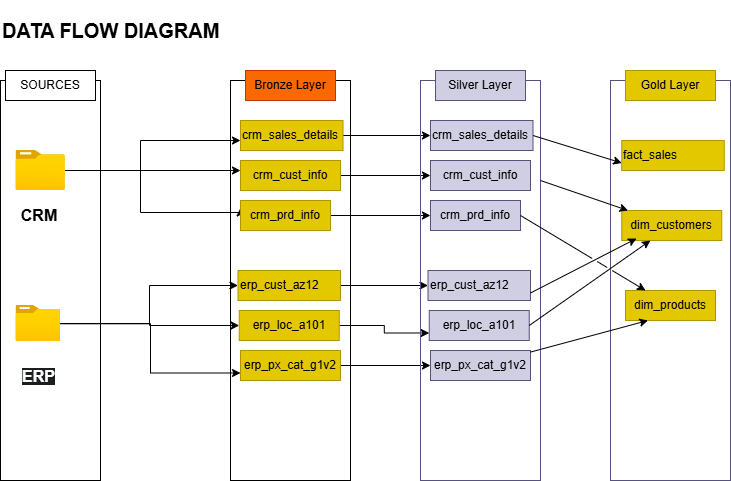

The diagram above was exported from draw.io. Its source (the exported page's mxGraphModel, read from the mxfile embedded in the PNG):
<mxGraphModel dx="866" dy="600" grid="1" gridSize="10" guides="1" tooltips="1" connect="1" arrows="1" fold="1" page="1" pageScale="1" pageWidth="850" pageHeight="1100" math="0" shadow="0">
  <root>
    <mxCell id="0" />
    <mxCell id="1" parent="0" />
    <mxCell id="3s-p3tdfHLpdclXxwueC-1" parent="1" style="rounded=0;whiteSpace=wrap;html=1;align=left;fillColor=none;strokeColor=none;" value="&lt;font style=&quot;font-size: 20px;&quot;&gt;&lt;b&gt;DATA FLOW DIAGRAM&lt;/b&gt;&lt;/font&gt;" vertex="1">
      <mxGeometry height="60" width="220" as="geometry" />
    </mxCell>
    <mxCell id="3s-p3tdfHLpdclXxwueC-2" parent="1" style="rounded=0;whiteSpace=wrap;html=1;direction=south;fillColor=none;" value="" vertex="1">
      <mxGeometry height="400" width="100" y="80" as="geometry" />
    </mxCell>
    <mxCell id="3s-p3tdfHLpdclXxwueC-3" parent="1" style="rounded=0;whiteSpace=wrap;html=1;fillColor=default;" value="SOURCES" vertex="1">
      <mxGeometry height="30" width="90" x="5" y="70" as="geometry" />
    </mxCell>
    <mxCell id="3s-p3tdfHLpdclXxwueC-15" edge="1" parent="1" source="3s-p3tdfHLpdclXxwueC-4" style="edgeStyle=orthogonalEdgeStyle;rounded=0;orthogonalLoop=1;jettySize=auto;html=1;" target="3s-p3tdfHLpdclXxwueC-11" value="">
      <mxGeometry relative="1" as="geometry">
        <Array as="points">
          <mxPoint x="130" y="170" />
          <mxPoint x="130" y="170" />
        </Array>
        <mxPoint x="209.42000000000007" y="170" as="targetPoint" />
      </mxGeometry>
    </mxCell>
    <mxCell id="3s-p3tdfHLpdclXxwueC-21" edge="1" parent="1" source="3s-p3tdfHLpdclXxwueC-4" style="edgeStyle=orthogonalEdgeStyle;rounded=0;orthogonalLoop=1;jettySize=auto;html=1;" target="3s-p3tdfHLpdclXxwueC-10" value="">
      <mxGeometry relative="1" as="geometry">
        <Array as="points">
          <mxPoint x="140" y="170" />
          <mxPoint x="140" y="140" />
        </Array>
      </mxGeometry>
    </mxCell>
    <mxCell id="3s-p3tdfHLpdclXxwueC-23" edge="1" parent="1" source="3s-p3tdfHLpdclXxwueC-4" style="edgeStyle=orthogonalEdgeStyle;rounded=0;orthogonalLoop=1;jettySize=auto;html=1;entryX=0;entryY=0.25;entryDx=0;entryDy=0;" target="3s-p3tdfHLpdclXxwueC-12" value="">
      <mxGeometry relative="1" as="geometry">
        <Array as="points">
          <mxPoint x="140" y="170" />
          <mxPoint x="140" y="212" />
          <mxPoint x="240" y="212" />
        </Array>
      </mxGeometry>
    </mxCell>
    <mxCell id="3s-p3tdfHLpdclXxwueC-4" parent="1" style="image;aspect=fixed;html=1;points=[];align=center;fontSize=12;image=img/lib/azure2/general/Folder_Blank.svg;" value="" vertex="1">
      <mxGeometry height="40" width="49.28" x="15.5" y="150" as="geometry" />
    </mxCell>
    <mxCell id="3s-p3tdfHLpdclXxwueC-27" edge="1" parent="1" source="3s-p3tdfHLpdclXxwueC-5" style="edgeStyle=orthogonalEdgeStyle;rounded=0;orthogonalLoop=1;jettySize=auto;html=1;" target="3s-p3tdfHLpdclXxwueC-25">
      <mxGeometry relative="1" as="geometry">
        <Array as="points">
          <mxPoint x="149" y="323" />
          <mxPoint x="149" y="325" />
        </Array>
      </mxGeometry>
    </mxCell>
    <mxCell id="3s-p3tdfHLpdclXxwueC-28" edge="1" parent="1" source="3s-p3tdfHLpdclXxwueC-5" style="edgeStyle=orthogonalEdgeStyle;rounded=0;orthogonalLoop=1;jettySize=auto;html=1;entryX=0;entryY=0.5;entryDx=0;entryDy=0;" target="3s-p3tdfHLpdclXxwueC-24" value="">
      <mxGeometry relative="1" as="geometry">
        <Array as="points">
          <mxPoint x="149" y="323" />
          <mxPoint x="149" y="285" />
        </Array>
      </mxGeometry>
    </mxCell>
    <mxCell id="3s-p3tdfHLpdclXxwueC-29" edge="1" parent="1" source="3s-p3tdfHLpdclXxwueC-5" style="edgeStyle=orthogonalEdgeStyle;rounded=0;orthogonalLoop=1;jettySize=auto;html=1;entryX=0;entryY=0.75;entryDx=0;entryDy=0;" target="3s-p3tdfHLpdclXxwueC-26" value="">
      <mxGeometry relative="1" as="geometry" />
    </mxCell>
    <mxCell id="3s-p3tdfHLpdclXxwueC-5" parent="1" style="image;aspect=fixed;html=1;points=[];align=center;fontSize=12;image=img/lib/azure2/general/Folder_Blank.svg;" value="" vertex="1">
      <mxGeometry height="36.12" width="44.5" x="15.5" y="305" as="geometry" />
    </mxCell>
    <mxCell id="3s-p3tdfHLpdclXxwueC-6" parent="1" style="rounded=0;whiteSpace=wrap;html=1;fillColor=none;strokeColor=none;" value="&lt;b style=&quot;font-size: 16px;&quot;&gt;CRM&lt;/b&gt;" vertex="1">
      <mxGeometry height="30" width="70" x="4.279999999999985" y="200" as="geometry" />
    </mxCell>
    <mxCell id="3s-p3tdfHLpdclXxwueC-7" parent="1" style="text;whiteSpace=wrap;html=1;" value="&lt;b style=&quot;forced-color-adjust: none; box-shadow: none !important; color: rgb(255, 255, 255); font-family: Helvetica; font-size: 16px; font-style: normal; font-variant-ligatures: normal; font-variant-caps: normal; letter-spacing: normal; orphans: 2; text-align: center; text-indent: 0px; text-transform: none; widows: 2; word-spacing: 0px; -webkit-text-stroke-width: 0px; white-space: normal; background-color: rgb(27, 29, 30); text-decoration-thickness: initial; text-decoration-style: initial; text-decoration-color: initial;&quot;&gt;ERP&lt;/b&gt;" vertex="1">
      <mxGeometry height="30" width="45" x="19.78" y="360" as="geometry" />
    </mxCell>
    <mxCell id="3s-p3tdfHLpdclXxwueC-8" parent="1" style="rounded=0;whiteSpace=wrap;html=1;direction=south;fillColor=none;" value="" vertex="1">
      <mxGeometry height="400" width="120" x="230" y="80" as="geometry" />
    </mxCell>
    <mxCell id="3s-p3tdfHLpdclXxwueC-9" parent="1" style="rounded=0;whiteSpace=wrap;html=1;fillColor=#fa6800;fontColor=#000000;strokeColor=#C73500;" value="Bronze Layer" vertex="1">
      <mxGeometry height="30" width="90" x="245" y="70" as="geometry" />
    </mxCell>
    <mxCell id="3ODnQoaL3myixkjg35b2-9" edge="1" parent="1" source="3s-p3tdfHLpdclXxwueC-10" style="edgeStyle=orthogonalEdgeStyle;rounded=0;orthogonalLoop=1;jettySize=auto;html=1;" target="3ODnQoaL3myixkjg35b2-2">
      <mxGeometry relative="1" as="geometry" />
    </mxCell>
    <mxCell id="3s-p3tdfHLpdclXxwueC-10" parent="1" style="rounded=0;whiteSpace=wrap;html=1;align=left;fillColor=#e3c800;strokeColor=#B09500;fontColor=#000000;" value="crm_sales_details" vertex="1">
      <mxGeometry height="30" width="102.5" x="240" y="120" as="geometry" />
    </mxCell>
    <mxCell id="3ODnQoaL3myixkjg35b2-10" edge="1" parent="1" source="3s-p3tdfHLpdclXxwueC-11" style="edgeStyle=orthogonalEdgeStyle;rounded=0;orthogonalLoop=1;jettySize=auto;html=1;entryX=0;entryY=0.5;entryDx=0;entryDy=0;" target="3ODnQoaL3myixkjg35b2-3">
      <mxGeometry relative="1" as="geometry" />
    </mxCell>
    <mxCell id="3s-p3tdfHLpdclXxwueC-11" parent="1" style="rounded=0;whiteSpace=wrap;html=1;fillColor=#e3c800;fontColor=#000000;strokeColor=#B09500;" value="crm_cust_info" vertex="1">
      <mxGeometry height="30" width="100" x="240" y="160" as="geometry" />
    </mxCell>
    <mxCell id="3ODnQoaL3myixkjg35b2-11" edge="1" parent="1" source="3s-p3tdfHLpdclXxwueC-12" style="edgeStyle=orthogonalEdgeStyle;rounded=0;orthogonalLoop=1;jettySize=auto;html=1;entryX=0;entryY=0.5;entryDx=0;entryDy=0;" target="3ODnQoaL3myixkjg35b2-4">
      <mxGeometry relative="1" as="geometry" />
    </mxCell>
    <mxCell id="3s-p3tdfHLpdclXxwueC-12" parent="1" style="rounded=0;whiteSpace=wrap;html=1;fillColor=#e3c800;fontColor=#000000;strokeColor=#B09500;" value="crm_prd_info" vertex="1">
      <mxGeometry height="30" width="90" x="240" y="200" as="geometry" />
    </mxCell>
    <mxCell id="3ODnQoaL3myixkjg35b2-12" edge="1" parent="1" source="3s-p3tdfHLpdclXxwueC-24" style="edgeStyle=orthogonalEdgeStyle;rounded=0;orthogonalLoop=1;jettySize=auto;html=1;entryX=0;entryY=0.5;entryDx=0;entryDy=0;" target="3ODnQoaL3myixkjg35b2-5">
      <mxGeometry relative="1" as="geometry" />
    </mxCell>
    <mxCell id="3s-p3tdfHLpdclXxwueC-24" parent="1" style="rounded=0;whiteSpace=wrap;html=1;align=left;fillColor=#e3c800;strokeColor=#B09500;fontColor=#000000;" value="erp_cust_az12" vertex="1">
      <mxGeometry height="30" width="102.5" x="237.5" y="270" as="geometry" />
    </mxCell>
    <mxCell id="3ODnQoaL3myixkjg35b2-13" edge="1" parent="1" source="3s-p3tdfHLpdclXxwueC-25" style="edgeStyle=orthogonalEdgeStyle;rounded=0;orthogonalLoop=1;jettySize=auto;html=1;entryX=0;entryY=0.75;entryDx=0;entryDy=0;" target="3ODnQoaL3myixkjg35b2-6">
      <mxGeometry relative="1" as="geometry" />
    </mxCell>
    <mxCell id="3s-p3tdfHLpdclXxwueC-25" parent="1" style="rounded=0;whiteSpace=wrap;html=1;fillColor=#e3c800;fontColor=#000000;strokeColor=#B09500;" value="erp_loc_a101" vertex="1">
      <mxGeometry height="30" width="100" x="238.75" y="310" as="geometry" />
    </mxCell>
    <mxCell id="3ODnQoaL3myixkjg35b2-14" edge="1" parent="1" source="3s-p3tdfHLpdclXxwueC-26" style="edgeStyle=orthogonalEdgeStyle;rounded=0;orthogonalLoop=1;jettySize=auto;html=1;entryX=0;entryY=0.5;entryDx=0;entryDy=0;" target="3ODnQoaL3myixkjg35b2-7">
      <mxGeometry relative="1" as="geometry" />
    </mxCell>
    <mxCell id="3s-p3tdfHLpdclXxwueC-26" parent="1" style="rounded=0;whiteSpace=wrap;html=1;fillColor=#e3c800;fontColor=#000000;strokeColor=#B09500;" value="erp_px_cat_g1v2" vertex="1">
      <mxGeometry height="30" width="100" x="240" y="350" as="geometry" />
    </mxCell>
    <mxCell id="3ODnQoaL3myixkjg35b2-1" parent="1" style="rounded=0;whiteSpace=wrap;html=1;direction=south;fillColor=none;strokeColor=#56517e;" value="" vertex="1">
      <mxGeometry height="400" width="120" x="420" y="80" as="geometry" />
    </mxCell>
    <mxCell id="3ODnQoaL3myixkjg35b2-2" parent="1" style="rounded=0;whiteSpace=wrap;html=1;align=left;fillColor=#d0cee2;strokeColor=#56517e;" value="crm_sales_details" vertex="1">
      <mxGeometry height="30" width="102.5" x="430" y="120" as="geometry" />
    </mxCell>
    <mxCell id="3ODnQoaL3myixkjg35b2-3" parent="1" style="rounded=0;whiteSpace=wrap;html=1;fillColor=#d0cee2;strokeColor=#56517e;" value="crm_cust_info" vertex="1">
      <mxGeometry height="30" width="100" x="430" y="160" as="geometry" />
    </mxCell>
    <mxCell id="3ODnQoaL3myixkjg35b2-4" parent="1" style="rounded=0;whiteSpace=wrap;html=1;fillColor=#d0cee2;strokeColor=#56517e;" value="crm_prd_info" vertex="1">
      <mxGeometry height="30" width="90" x="430" y="200" as="geometry" />
    </mxCell>
    <mxCell id="3ODnQoaL3myixkjg35b2-5" parent="1" style="rounded=0;whiteSpace=wrap;html=1;align=left;fillColor=#d0cee2;strokeColor=#56517e;" value="erp_cust_az12" vertex="1">
      <mxGeometry height="30" width="102.5" x="427.5" y="270" as="geometry" />
    </mxCell>
    <mxCell id="3ODnQoaL3myixkjg35b2-6" parent="1" style="rounded=0;whiteSpace=wrap;html=1;fillColor=#d0cee2;strokeColor=#56517e;" value="erp_loc_a101" vertex="1">
      <mxGeometry height="30" width="100" x="428.75" y="310" as="geometry" />
    </mxCell>
    <mxCell id="3ODnQoaL3myixkjg35b2-7" parent="1" style="rounded=0;whiteSpace=wrap;html=1;fillColor=#d0cee2;strokeColor=#56517e;" value="erp_px_cat_g1v2" vertex="1">
      <mxGeometry height="30" width="100" x="430" y="350" as="geometry" />
    </mxCell>
    <mxCell id="3ODnQoaL3myixkjg35b2-8" parent="1" style="rounded=0;whiteSpace=wrap;html=1;fillColor=#d0cee2;strokeColor=#56517e;" value="Silver Layer" vertex="1">
      <mxGeometry height="30" width="90" x="435" y="70" as="geometry" />
    </mxCell>
    <mxCell id="LL8GwlCl13Z7hYHkvkI1-1" parent="1" style="rounded=0;whiteSpace=wrap;html=1;direction=south;fillColor=none;strokeColor=#56517e;" value="" vertex="1">
      <mxGeometry height="400" width="120" x="610" y="80" as="geometry" />
    </mxCell>
    <mxCell id="LL8GwlCl13Z7hYHkvkI1-2" parent="1" style="rounded=0;whiteSpace=wrap;html=1;align=left;fillColor=#e3c800;strokeColor=#B09500;fontColor=#000000;" value="fact_sales&lt;span style=&quot;white-space: pre;&quot;&gt;&#09;&lt;/span&gt;" vertex="1">
      <mxGeometry height="30" width="102.5" x="621.25" y="140" as="geometry" />
    </mxCell>
    <mxCell id="LL8GwlCl13Z7hYHkvkI1-3" parent="1" style="rounded=0;whiteSpace=wrap;html=1;fillColor=#e3c800;strokeColor=#B09500;fontColor=#000000;" value="dim_customers" vertex="1">
      <mxGeometry height="30" width="100" x="621.25" y="210" as="geometry" />
    </mxCell>
    <mxCell id="LL8GwlCl13Z7hYHkvkI1-4" parent="1" style="rounded=0;whiteSpace=wrap;html=1;fillColor=#e3c800;strokeColor=#B09500;fontColor=#000000;" value="dim_products" vertex="1">
      <mxGeometry height="30" width="90" x="625" y="290" as="geometry" />
    </mxCell>
    <mxCell id="LL8GwlCl13Z7hYHkvkI1-8" parent="1" style="rounded=0;whiteSpace=wrap;html=1;fillColor=#e3c800;strokeColor=#B09500;fontColor=#000000;" value="Gold Layer" vertex="1">
      <mxGeometry height="30" width="90" x="625" y="70" as="geometry" />
    </mxCell>
    <mxCell id="LL8GwlCl13Z7hYHkvkI1-9" edge="1" parent="1" source="3ODnQoaL3myixkjg35b2-2" style="endArrow=classic;html=1;rounded=0;exitX=1;exitY=0.5;exitDx=0;exitDy=0;entryX=0;entryY=0.75;entryDx=0;entryDy=0;jumpStyle=gap;" target="LL8GwlCl13Z7hYHkvkI1-2" value="">
      <mxGeometry height="50" relative="1" width="50" as="geometry">
        <mxPoint x="571.25" y="160" as="sourcePoint" />
        <mxPoint x="621.25" y="110" as="targetPoint" />
      </mxGeometry>
    </mxCell>
    <mxCell id="LL8GwlCl13Z7hYHkvkI1-10" edge="1" parent="1" source="3ODnQoaL3myixkjg35b2-6" style="endArrow=classic;html=1;rounded=0;exitX=1;exitY=0.5;exitDx=0;exitDy=0;jumpStyle=gap;" target="LL8GwlCl13Z7hYHkvkI1-3" value="">
      <mxGeometry height="50" relative="1" width="50" as="geometry">
        <mxPoint x="580" y="270" as="sourcePoint" />
        <mxPoint x="630" y="240" as="targetPoint" />
      </mxGeometry>
    </mxCell>
    <mxCell id="LL8GwlCl13Z7hYHkvkI1-11" edge="1" parent="1" source="3ODnQoaL3myixkjg35b2-5" style="endArrow=classic;html=1;rounded=0;exitX=1;exitY=0.75;exitDx=0;exitDy=0;entryX=0.148;entryY=0.933;entryDx=0;entryDy=0;entryPerimeter=0;jumpStyle=gap;" target="LL8GwlCl13Z7hYHkvkI1-3" value="">
      <mxGeometry height="50" relative="1" width="50" as="geometry">
        <mxPoint x="580" y="270" as="sourcePoint" />
        <mxPoint x="668" y="298" as="targetPoint" />
      </mxGeometry>
    </mxCell>
    <mxCell id="LL8GwlCl13Z7hYHkvkI1-12" edge="1" parent="1" source="3ODnQoaL3myixkjg35b2-1" style="endArrow=classic;html=1;rounded=0;exitX=0.25;exitY=0;exitDx=0;exitDy=0;jumpStyle=gap;" target="LL8GwlCl13Z7hYHkvkI1-3" value="">
      <mxGeometry height="50" relative="1" width="50" as="geometry">
        <mxPoint x="580" y="270" as="sourcePoint" />
        <mxPoint x="668" y="298" as="targetPoint" />
      </mxGeometry>
    </mxCell>
    <mxCell id="LL8GwlCl13Z7hYHkvkI1-13" edge="1" parent="1" source="3ODnQoaL3myixkjg35b2-4" style="endArrow=classic;html=1;rounded=0;exitX=1;exitY=0.5;exitDx=0;exitDy=0;jumpStyle=gap;" target="LL8GwlCl13Z7hYHkvkI1-4" value="">
      <mxGeometry height="50" relative="1" width="50" as="geometry">
        <mxPoint x="570" y="315" as="sourcePoint" />
        <mxPoint x="676" y="260" as="targetPoint" />
      </mxGeometry>
    </mxCell>
    <mxCell id="LL8GwlCl13Z7hYHkvkI1-14" edge="1" parent="1" source="3ODnQoaL3myixkjg35b2-7" style="endArrow=classic;html=1;rounded=0;entryX=0.25;entryY=1;entryDx=0;entryDy=0;jumpStyle=gap;" target="LL8GwlCl13Z7hYHkvkI1-4" value="">
      <mxGeometry height="50" relative="1" width="50" as="geometry">
        <mxPoint x="570" y="315" as="sourcePoint" />
        <mxPoint x="676" y="260" as="targetPoint" />
      </mxGeometry>
    </mxCell>
  </root>
</mxGraphModel>